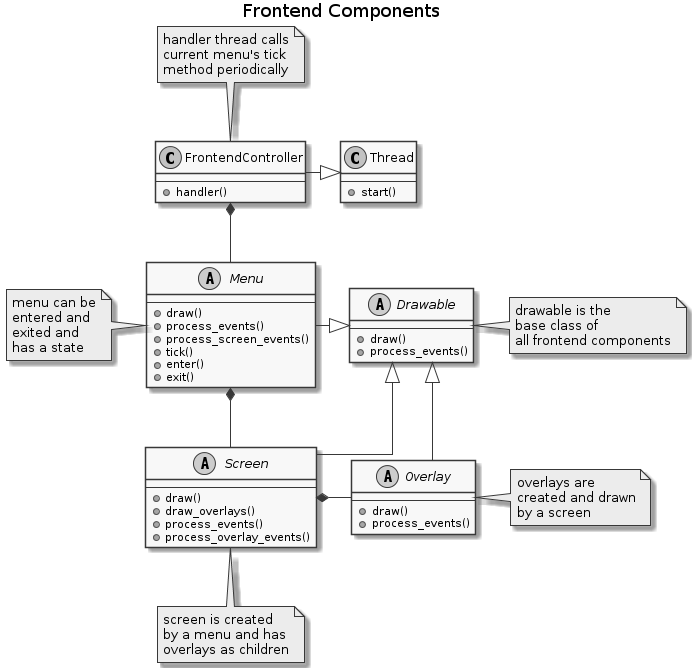

The diagram above was rendered by PlantUML. Its source (embedded in the PNG):
@startuml
skinparam linetype ortho
skinparam monochrome true
title: Frontend Components

abstract class Screen {
    --
    + draw()
    + draw_overlays()
    + process_events()
    + process_overlay_events()
}

abstract class Menu {
    --
    + draw()
    + process_events()
    + process_screen_events()
    + tick()
    + enter()
    + exit()
}

note top of FrontendController: handler thread calls\ncurrent menu's tick\nmethod periodically
note left of Menu: menu can be\nentered and\nexited and\nhas a state
note bottom of Screen: screen is created\nby a menu and has\noverlays as children
note right of Overlay: overlays are\ncreated and drawn\nby a screen
note right of Drawable: drawable is the\nbase class of\nall frontend components

abstract class Overlay {
    --
    + draw()
    + process_events()
}

'abstract class Event

'class NavigationEvent {

'}
'NavigationEvent -|> Event



abstract class Drawable {
    --
    + draw()
    + process_events()
}

Screen -up-|> Drawable
Menu -|> Drawable
Overlay -down-|> Drawable

Menu *- Screen

'class MainMenu {

'}

'class WelcomeScreen {

'}

'MainMenu -up-|> Menu
'WelcomeScreen -up-|> Screen

'MainMenu - WelcomeScreen

class Thread {
    --
    + start()
}
class FrontendController {
    --
    + handler()
}
Thread <|-left FrontendController

FrontendController *-- Menu

Screen *- Overlay

@enduml